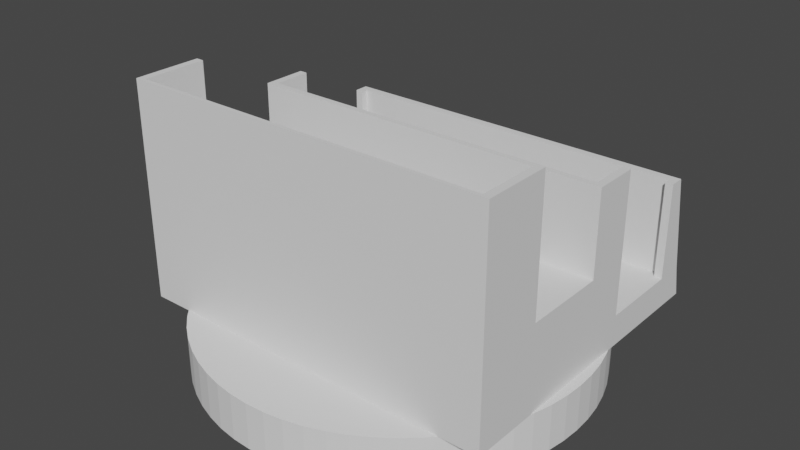 # Source: TracklessTrain.blend  (saved by Blender 3.6.11; exported with 4.5.12 LTS)
import bpy
from mathutils import Matrix  # noqa: F401  (used for matrix-valued properties, if any)

bpy.ops.wm.read_factory_settings(use_empty=True)
scene = bpy.context.scene
scene.name = 'Scene'

# ---- world
world_world = bpy.data.worlds.new('World'); scene.world = world_world
world_world.use_nodes = True; world_world.node_tree.nodes.clear()
_N = world_world.node_tree.nodes; _L = world_world.node_tree.links
n0 = _N.new('ShaderNodeOutputWorld'); n0.name = 'World Output'; n0.location = (300, 300)
n1 = _N.new('ShaderNodeBackground'); n1.name = 'Background'; n1.location = (10, 300)
n1.inputs[0].default_value = (0.05088, 0.05088, 0.05088, 1.0)
_L.new(n1.outputs[0], n0.inputs[0])
n0.is_active_output = True
world_world.color = (0.05088, 0.05088, 0.05088)
world_world.use_sun_shadow = False
world_world.sun_shadow_jitter_overblur = 0.0

# ---- meshes
me_cube_001 = bpy.data.meshes.new('Cube.001')
me_cube_001.from_pydata([(-1.413, -0.9872, 0.0), (1.413, 0.1713, 0.0), (-1.413, 1.418, 0.0), (-1.354, 1.201, 0.2396), (1.413, -0.9872, 0.0), (-1.413, 0.1713, 0.2396), (1.413, 1.418, 0.0), (1.354, 1.201, 0.2396), (-1.413, -0.9872, 0.2396), (-1.413, 1.368, 0.2396), (1.413, 1.368, 0.2396), (1.413, -0.9872, 0.2396), (-1.413, 1.147, 0.0), (-1.413, 1.147, 0.2396), (1.413, 1.147, 0.0), (1.413, 1.147, 0.2396), (-1.354, 1.147, 0.2396), (1.354, 1.147, 0.2396), (-1.413, 0.5194, 0.0), (1.413, 0.5194, 0.2396), (1.354, 0.5194, 0.2396), (-1.413, 0.5194, 0.2396), (1.413, 0.4347, 0.0), (-1.354, 0.5194, 0.2396), (-1.413, 0.2177, 0.0), (1.413, 0.2177, 0.2396), (1.354, 0.05293, 0.5658), (-1.413, 0.2177, 0.2396), (1.413, 0.2177, 0.0), (-1.354, 0.05293, 0.5658), (-1.413, -0.4699, 0.0), (1.413, -0.4699, 0.2396), (1.354, 0.5188, 0.5658), (-1.413, -0.4699, 0.2396), (1.413, -0.4699, 0.0), (-1.354, 0.5059, 0.5658), (-1.413, 1.147, 0.9653), (-1.413, 1.259, 0.9653), (1.413, 1.259, 0.9653), (-1.354, 1.147, 0.9653), (-1.354, 1.201, 0.9653), (1.354, 1.201, 0.9653), (1.413, 1.147, 0.9653), (1.354, 1.147, 0.9653), (1.413, -0.4699, 0.5658), (1.413, -0.9872, 0.5658), (-1.413, -0.9872, 0.5658), (-1.413, 0.2177, 0.5658), (-1.413, 0.5194, 0.5658), (-1.354, 0.5194, 0.5658), (1.354, 0.5194, 0.5658), (1.413, 0.5194, 0.5658), (1.413, 0.2177, 0.5658), (-1.413, -0.4699, 0.5658), (-1.354, 0.2177, 0.5658), (1.354, 0.2177, 0.5658), (-1.413, 0.1713, 0.0), (1.413, 0.1713, 0.2396), (-1.413, 0.1713, 0.5658), (1.413, 0.1713, 0.5658), (1.413, -0.4699, 0.6597), (1.413, -0.9872, 0.6597), (-1.413, -0.9872, 0.6597), (1.354, -0.4699, 0.6597), (-1.413, 0.2177, 0.6597), (-1.413, 0.5194, 0.6597), (-1.354, 0.5194, 0.6597), (1.354, 0.5194, 0.6597), (1.413, 0.5194, 0.6597), (1.413, 0.2177, 0.6597), (-1.413, 0.1713, 0.6597), (-1.354, 0.1713, 0.6597), (-1.354, 0.2177, 0.6597), (1.354, 0.2177, 0.6597), (1.413, 0.1713, 0.6597), (1.354, 0.1713, 0.6597), (-1.413, -0.4699, 0.6597), (-1.354, -0.4699, 0.6597), (-1.413, 0.2177, 1.295), (-1.413, 0.5194, 1.295), (-1.354, 0.5194, 1.295), (1.354, 0.5194, 1.295), (1.413, 0.5194, 1.295), (1.413, 0.2177, 1.295), (-1.413, 0.1713, 1.295), (-1.354, 0.1713, 1.295), (-1.354, 0.2177, 1.295), (1.354, 0.2177, 1.295), (1.413, 0.1713, 1.295), (1.354, 0.1713, 1.295), (1.413, -0.4699, 0.9523), (1.413, -0.9872, 0.9523), (-1.413, -0.9872, 0.9523), (1.354, -0.4699, 0.9523), (1.354, -0.9598, 0.9523), (-1.354, -0.9598, 0.9523), (-1.413, -0.4699, 0.9523), (-1.354, -0.4699, 0.9523), (1.413, -0.4699, 1.65), (1.413, -0.9872, 1.65), (-1.413, -0.9872, 1.65), (1.354, -0.4699, 1.65), (1.354, -0.9598, 1.65), (-1.354, -0.9598, 1.65), (-1.413, -0.4699, 1.65), (-1.354, -0.4699, 1.65)], [], [(12, 13, 9, 2), (2, 9, 10, 6), (34, 31, 11, 4), (4, 11, 8, 0), (30, 34, 4, 0), (25, 19, 51, 52), (7, 17, 43, 41), (10, 9, 37, 38), (20, 23, 49, 50), (33, 8, 46, 53), (13, 16, 39, 36), (23, 16, 13, 21), (7, 3, 16, 17), (2, 6, 14, 12), (6, 10, 15, 14), (18, 21, 13, 12), (24, 27, 21, 18), (17, 20, 19, 15), (17, 16, 23, 20), (12, 14, 22, 18), (14, 15, 19, 22), (19, 20, 50, 51), (56, 5, 27, 24), (18, 22, 28, 24), (22, 19, 25, 28), (0, 8, 33, 30), (11, 31, 44, 45), (21, 27, 47, 48), (5, 33, 53, 58), (56, 1, 34, 30), (1, 57, 31, 34), (39, 40, 37, 36), (40, 41, 38, 37), (41, 43, 42, 38), (15, 10, 38, 42), (16, 3, 40, 39), (17, 15, 42, 43), (9, 13, 36, 37), (3, 7, 41, 40), (8, 11, 45, 46), (23, 21, 48, 49), (57, 25, 52, 59), (53, 46, 62, 76), (52, 51, 68, 69), (58, 53, 76, 70), (50, 55, 73, 67), (44, 59, 74, 60), (46, 45, 61, 62), (54, 49, 66, 72), (51, 50, 67, 68), (50, 49, 35, 32), (55, 54, 72, 73), (32, 35, 29, 26), (49, 54, 29, 35), (54, 55, 26, 29), (55, 50, 32, 26), (45, 44, 60, 61), (49, 48, 65, 66), (48, 47, 64, 65), (31, 57, 59, 44), (28, 25, 57, 1), (24, 28, 1, 56), (27, 5, 58, 47), (30, 33, 5, 56), (77, 76, 96, 97), (63, 77, 97, 93), (62, 61, 91, 92), (70, 71, 85, 84), (60, 63, 93, 90), (75, 63, 60, 74), (75, 71, 77, 63), (65, 64, 78, 79), (67, 73, 87, 81), (74, 69, 83, 88), (69, 68, 82, 83), (77, 71, 70, 76), (47, 58, 70, 64), (59, 52, 69, 74), (85, 86, 78, 84), (78, 86, 80, 79), (82, 81, 87, 83), (87, 86, 85, 89), (87, 89, 88, 83), (64, 70, 84, 78), (66, 65, 79, 80), (73, 72, 86, 87), (71, 75, 89, 85), (68, 67, 81, 82), (72, 66, 80, 86), (75, 74, 88, 89), (93, 97, 95, 94), (90, 93, 101, 98), (91, 90, 98, 99), (93, 94, 102, 101), (76, 62, 92, 96), (61, 60, 90, 91), (101, 102, 99, 98), (102, 103, 100, 99), (103, 105, 104, 100), (95, 97, 105, 103), (94, 95, 103, 102), (92, 91, 99, 100), (97, 96, 104, 105), (96, 92, 100, 104)])
_uv = me_cube_001.uv_layers.new(name='UVMap')
_uv.uv.foreach_set('vector', [0.375, 0.125, 0.625, 0.125, 0.625, 0.25, 0.375, 0.25, 0.375, 0.25, 0.625, 0.25, 0.625, 0.5, 0.375, 0.5, 0.375, 0.7344, 0.625, 0.7344, 0.625, 0.75, 0.375, 0.75, 0.375, 0.75, 0.625, 0.75, 0.625, 1.0, 0.375, 1.0, 0.125, 0.7344, 0.375, 0.7344, 0.375, 0.75, 0.125, 0.75, 0.625, 0.7188, 0.625, 0.6875, 0.625, 0.6875, 0.625, 0.7188, 0.6302, 0.5062, 0.6302, 0.625, 0.6302, 0.625, 0.6302, 0.5062, 0.625, 0.5, 0.625, 0.25, 0.625, 0.25, 0.625, 0.5, 0.6302, 0.6844, 0.8698, 0.6844, 0.8698, 0.6844, 0.6302, 0.6844, 0.625, 0.01562, 0.625, 0.0, 0.625, 0.0, 0.625, 0.01562, 0.875, 0.625, 0.8698, 0.625, 0.8698, 0.625, 0.875, 0.625, 0.8698, 0.6844, 0.8698, 0.625, 0.875, 0.625, 0.875, 0.6875, 0.6302, 0.5062, 0.8698, 0.5062, 0.8698, 0.625, 0.6302, 0.625, 0.125, 0.5, 0.375, 0.5, 0.375, 0.625, 0.125, 0.625, 0.375, 0.5, 0.625, 0.5, 0.625, 0.625, 0.375, 0.625, 0.375, 0.0625, 0.625, 0.0625, 0.625, 0.125, 0.375, 0.125, 0.375, 0.03125, 0.625, 0.03125, 0.625, 0.0625, 0.375, 0.0625, 0.6302, 0.625, 0.6302, 0.6844, 0.625, 0.6875, 0.625, 0.625, 0.6302, 0.625, 0.8698, 0.625, 0.8698, 0.6844, 0.6302, 0.6844, 0.125, 0.625, 0.375, 0.625, 0.375, 0.6875, 0.125, 0.6875, 0.375, 0.625, 0.625, 0.625, 0.625, 0.6875, 0.375, 0.6875, 0.625, 0.6875, 0.6302, 0.6844, 0.6302, 0.6844, 0.625, 0.6875, 0.375, 0.02344, 0.625, 0.02344, 0.625, 0.03125, 0.375, 0.03125, 0.125, 0.6875, 0.375, 0.6875, 0.375, 0.7187, 0.125, 0.7188, 0.375, 0.6875, 0.625, 0.6875, 0.625, 0.7188, 0.375, 0.7187, 0.375, 0.0, 0.625, 0.0, 0.625, 0.01562, 0.375, 0.01562, 0.625, 0.75, 0.625, 0.7344, 0.625, 0.7344, 0.625, 0.75, 0.625, 0.0625, 0.625, 0.03125, 0.625, 0.03125, 0.625, 0.0625, 0.625, 0.02344, 0.625, 0.01562, 0.625, 0.01562, 0.625, 0.02344, 0.125, 0.7266, 0.375, 0.7266, 0.375, 0.7344, 0.125, 0.7344, 0.375, 0.7266, 0.625, 0.7266, 0.625, 0.7344, 0.375, 0.7344, 0.8698, 0.625, 0.8698, 0.5062, 0.875, 0.5, 0.875, 0.625, 0.8698, 0.5062, 0.6302, 0.5062, 0.625, 0.5, 0.875, 0.5, 0.6302, 0.5062, 0.6302, 0.625, 0.625, 0.625, 0.625, 0.5, 0.625, 0.625, 0.625, 0.5, 0.625, 0.5, 0.625, 0.625, 0.8698, 0.625, 0.8698, 0.5062, 0.8698, 0.5062, 0.8698, 0.625, 0.6302, 0.625, 0.625, 0.625, 0.625, 0.625, 0.6302, 0.625, 0.625, 0.25, 0.625, 0.125, 0.625, 0.125, 0.625, 0.25, 0.8698, 0.5062, 0.6302, 0.5062, 0.6302, 0.5062, 0.8698, 0.5062, 0.625, 1.0, 0.625, 0.75, 0.625, 0.75, 0.625, 1.0, 0.8698, 0.6844, 0.875, 0.6875, 0.875, 0.6875, 0.8698, 0.6844, 0.625, 0.7266, 0.625, 0.7188, 0.625, 0.7188, 0.625, 0.7266, 0.625, 0.01562, 0.625, 0.0, 0.625, 0.0, 0.625, 0.01562, 0.625, 0.7188, 0.625, 0.6875, 0.625, 0.6875, 0.625, 0.7188, 0.625, 0.02344, 0.625, 0.01562, 0.625, 0.01562, 0.625, 0.02344, 0.6302, 0.6844, 0.6302, 0.7141, 0.6302, 0.7141, 0.6302, 0.6844, 0.625, 0.7344, 0.625, 0.7266, 0.625, 0.7266, 0.625, 0.7344, 0.625, 1.0, 0.625, 0.75, 0.625, 0.75, 0.625, 1.0, 0.8698, 0.7141, 0.8698, 0.6844, 0.8698, 0.6844, 0.8698, 0.7141, 0.625, 0.6875, 0.6302, 0.6844, 0.6302, 0.6844, 0.625, 0.6875, 0.6302, 0.6844, 0.8698, 0.6844, 0.8698, 0.6844, 0.6302, 0.6844, 0.6302, 0.7141, 0.8698, 0.7141, 0.8698, 0.7141, 0.6302, 0.7141, 0.6302, 0.6844, 0.8698, 0.6844, 0.8698, 0.7141, 0.6302, 0.7141, 0.8698, 0.6844, 0.8698, 0.7141, 0.8698, 0.7141, 0.8698, 0.6844, 0.8698, 0.7141, 0.6302, 0.7141, 0.6302, 0.7141, 0.8698, 0.7141, 0.6302, 0.7141, 0.6302, 0.6844, 0.6302, 0.6844, 0.6302, 0.7141, 0.625, 0.75, 0.625, 0.7344, 0.625, 0.7344, 0.625, 0.75, 0.8698, 0.6844, 0.875, 0.6875, 0.875, 0.6875, 0.8698, 0.6844, 0.625, 0.0625, 0.625, 0.03125, 0.625, 0.03125, 0.625, 0.0625, 0.625, 0.7344, 0.625, 0.7266, 0.625, 0.7266, 0.625, 0.7344, 0.375, 0.7187, 0.625, 0.7188, 0.625, 0.7266, 0.375, 0.7266, 0.125, 0.7188, 0.375, 0.7187, 0.375, 0.7266, 0.125, 0.7266, 0.625, 0.03125, 0.625, 0.02344, 0.625, 0.02344, 0.625, 0.03125, 0.375, 0.01562, 0.625, 0.01562, 0.625, 0.02344, 0.375, 0.02344, 0.8698, 0.7289, 0.875, 0.7344, 0.875, 0.7344, 0.8698, 0.7289, 0.6302, 0.7289, 0.8698, 0.7289, 0.8698, 0.7289, 0.6302, 0.7289, 0.625, 1.0, 0.625, 0.75, 0.625, 0.75, 0.625, 1.0, 0.875, 0.7266, 0.8698, 0.7215, 0.8698, 0.7215, 0.875, 0.7266, 0.625, 0.7344, 0.6302, 0.7289, 0.6302, 0.7289, 0.625, 0.7344, 0.6302, 0.7215, 0.6302, 0.7289, 0.625, 0.7344, 0.625, 0.7266, 0.6302, 0.7215, 0.8698, 0.7215, 0.8698, 0.7289, 0.6302, 0.7289, 0.625, 0.0625, 0.625, 0.03125, 0.625, 0.03125, 0.625, 0.0625, 0.6302, 0.6844, 0.6302, 0.7141, 0.6302, 0.7141, 0.6302, 0.6844, 0.625, 0.7266, 0.625, 0.7188, 0.625, 0.7188, 0.625, 0.7266, 0.625, 0.7188, 0.625, 0.6875, 0.625, 0.6875, 0.625, 0.7188, 0.8698, 0.7289, 0.8698, 0.7215, 0.875, 0.7266, 0.875, 0.7344, 0.625, 0.03125, 0.625, 0.02344, 0.625, 0.02344, 0.625, 0.03125, 0.625, 0.7266, 0.625, 0.7188, 0.625, 0.7188, 0.625, 0.7266, 0.8698, 0.7215, 0.8698, 0.7141, 0.875, 0.7188, 0.875, 0.7266, 0.875, 0.7188, 0.8698, 0.7141, 0.8698, 0.6844, 0.875, 0.6875, 0.625, 0.6875, 0.6302, 0.6844, 0.6302, 0.7141, 0.625, 0.7188, 0.6302, 0.7141, 0.8698, 0.7141, 0.8698, 0.7215, 0.6302, 0.7215, 0.6302, 0.7141, 0.6302, 0.7215, 0.625, 0.7266, 0.625, 0.7188, 0.625, 0.03125, 0.625, 0.02344, 0.625, 0.02344, 0.625, 0.03125, 0.8698, 0.6844, 0.875, 0.6875, 0.875, 0.6875, 0.8698, 0.6844, 0.6302, 0.7141, 0.8698, 0.7141, 0.8698, 0.7141, 0.6302, 0.7141, 0.8698, 0.7215, 0.6302, 0.7215, 0.6302, 0.7215, 0.8698, 0.7215, 0.625, 0.6875, 0.6302, 0.6844, 0.6302, 0.6844, 0.625, 0.6875, 0.8698, 0.7141, 0.8698, 0.6844, 0.8698, 0.6844, 0.8698, 0.7141, 0.6302, 0.7215, 0.625, 0.7266, 0.625, 0.7266, 0.6302, 0.7215, 0.6302, 0.7289, 0.8698, 0.7289, 0.8698, 0.7438, 0.6302, 0.7438, 0.625, 0.7344, 0.6302, 0.7289, 0.6302, 0.7289, 0.625, 0.7344, 0.625, 0.75, 0.625, 0.7344, 0.625, 0.7344, 0.625, 0.75, 0.6302, 0.7289, 0.6302, 0.7438, 0.6302, 0.7438, 0.6302, 0.7289, 0.625, 0.01562, 0.625, 0.0, 0.625, 0.0, 0.625, 0.01562, 0.625, 0.75, 0.625, 0.7344, 0.625, 0.7344, 0.625, 0.75, 0.6302, 0.7289, 0.6302, 0.7438, 0.625, 0.75, 0.625, 0.7344, 0.6302, 0.7438, 0.8698, 0.7438, 0.875, 0.75, 0.625, 0.75, 0.8698, 0.7438, 0.8698, 0.7289, 0.875, 0.7344, 0.875, 0.75, 0.8698, 0.7438, 0.8698, 0.7289, 0.8698, 0.7289, 0.8698, 0.7438, 0.6302, 0.7438, 0.8698, 0.7438, 0.8698, 0.7438, 0.6302, 0.7438, 0.625, 1.0, 0.625, 0.75, 0.625, 0.75, 0.625, 1.0, 0.8698, 0.7289, 0.875, 0.7344, 0.875, 0.7344, 0.8698, 0.7289, 0.625, 0.01562, 0.625, 0.0, 0.625, 0.0, 0.625, 0.01562])
me_cube_001.update()
me_cylinder_002 = bpy.data.meshes.new('Cylinder.002')
me_cylinder_002.from_pydata([(-1.374e-08, 1.487, -4.47e-08), (-1.374e-08, 1.487, 0.3517), (0.1458, 1.48, -4.47e-08), (0.1458, 1.48, 0.3517), (0.2901, 1.459, -4.47e-08), (0.2901, 1.459, 0.3517), (0.4317, 1.423, -4.47e-08), (0.4317, 1.423, 0.3517), (0.5691, 1.374, -4.47e-08), (0.5691, 1.374, 0.3517), (0.7011, 1.312, -4.47e-08), (0.7011, 1.312, 0.3517), (0.8263, 1.237, -4.47e-08), (0.8263, 1.237, 0.3517), (0.9435, 1.15, -4.47e-08), (0.9435, 1.15, 0.3517), (1.052, 1.052, -4.47e-08), (1.052, 1.052, 0.3517), (1.15, 0.9435, -4.47e-08), (1.15, 0.9435, 0.3517), (1.237, 0.8263, -4.47e-08), (1.237, 0.8263, 0.3517), (1.312, 0.7011, -4.47e-08), (1.312, 0.7011, 0.3517), (1.374, 0.5691, -4.47e-08), (1.374, 0.5691, 0.3517), (1.423, 0.4317, -4.47e-08), (1.423, 0.4317, 0.3517), (1.459, 0.2901, -4.47e-08), (1.459, 0.2901, 0.3517), (1.48, 0.1458, -4.47e-08), (1.48, 0.1458, 0.3517), (1.487, 5.588e-09, -4.47e-08), (1.487, 5.588e-09, 0.3517), (1.48, -0.1458, -4.47e-08), (1.48, -0.1458, 0.3517), (1.459, -0.2901, -4.47e-08), (1.459, -0.2901, 0.3517), (1.423, -0.4317, -4.47e-08), (1.423, -0.4317, 0.3517), (1.374, -0.5691, -4.47e-08), (1.374, -0.5691, 0.3517), (1.312, -0.7011, -4.47e-08), (1.312, -0.7011, 0.3517), (1.237, -0.8263, -4.47e-08), (1.237, -0.8263, 0.3517), (1.15, -0.9435, -4.47e-08), (1.15, -0.9435, 0.3517), (1.052, -1.052, -4.47e-08), (1.052, -1.052, 0.3517), (0.9435, -1.15, -4.47e-08), (0.9435, -1.15, 0.3517), (0.8263, -1.237, -4.47e-08), (0.8263, -1.237, 0.3517), (0.7011, -1.312, -4.47e-08), (0.7011, -1.312, 0.3517), (0.5691, -1.374, -4.47e-08), (0.5691, -1.374, 0.3517), (0.4317, -1.423, -4.47e-08), (0.4317, -1.423, 0.3517), (0.2901, -1.459, -4.47e-08), (0.2901, -1.459, 0.3517), (0.1458, -1.48, -4.47e-08), (0.1458, -1.48, 0.3517), (-1.374e-08, -1.487, -4.47e-08), (-1.374e-08, -1.487, 0.3517), (-0.1458, -1.48, -4.47e-08), (-0.1458, -1.48, 0.3517), (-0.2901, -1.459, -4.47e-08), (-0.2901, -1.459, 0.3517), (-0.4317, -1.423, -4.47e-08), (-0.4317, -1.423, 0.3517), (-0.5691, -1.374, -4.47e-08), (-0.5691, -1.374, 0.3517), (-0.7011, -1.312, -4.47e-08), (-0.7011, -1.312, 0.3517), (-0.8263, -1.237, -4.47e-08), (-0.8263, -1.237, 0.3517), (-0.9435, -1.15, -4.47e-08), (-0.9435, -1.15, 0.3517), (-1.052, -1.052, -4.47e-08), (-1.052, -1.052, 0.3517), (-1.15, -0.9435, -4.47e-08), (-1.15, -0.9435, 0.3517), (-1.237, -0.8263, -4.47e-08), (-1.237, -0.8263, 0.3517), (-1.312, -0.7011, -4.47e-08), (-1.312, -0.7011, 0.3517), (-1.374, -0.5691, -4.47e-08), (-1.374, -0.5691, 0.3517), (-1.423, -0.4317, -4.47e-08), (-1.423, -0.4317, 0.3517), (-1.459, -0.2901, -4.47e-08), (-1.459, -0.2901, 0.3517), (-1.48, -0.1458, -4.47e-08), (-1.48, -0.1458, 0.3517), (-1.487, 5.588e-09, -4.47e-08), (-1.487, 5.588e-09, 0.3517), (-1.48, 0.1458, -4.47e-08), (-1.48, 0.1458, 0.3517), (-1.459, 0.2901, -4.47e-08), (-1.459, 0.2901, 0.3517), (-1.423, 0.4317, -4.47e-08), (-1.423, 0.4317, 0.3517), (-1.374, 0.5691, -4.47e-08), (-1.374, 0.5691, 0.3517), (-1.312, 0.7011, -4.47e-08), (-1.312, 0.7011, 0.3517), (-1.237, 0.8263, -4.47e-08), (-1.237, 0.8263, 0.3517), (-1.15, 0.9435, -4.47e-08), (-1.15, 0.9435, 0.3517), (-1.052, 1.052, -4.47e-08), (-1.052, 1.052, 0.3517), (-0.9435, 1.15, -4.47e-08), (-0.9435, 1.15, 0.3517), (-0.8263, 1.237, -4.47e-08), (-0.8263, 1.237, 0.3517), (-0.7011, 1.312, -4.47e-08), (-0.7011, 1.312, 0.3517), (-0.5691, 1.374, -4.47e-08), (-0.5691, 1.374, 0.3517), (-0.4317, 1.423, -4.47e-08), (-0.4317, 1.423, 0.3517), (-0.2901, 1.459, -4.47e-08), (-0.2901, 1.459, 0.3517), (-0.1458, 1.48, -4.47e-08), (-0.1458, 1.48, 0.3517)], [], [(0, 1, 3, 2), (2, 3, 5, 4), (4, 5, 7, 6), (6, 7, 9, 8), (8, 9, 11, 10), (10, 11, 13, 12), (12, 13, 15, 14), (14, 15, 17, 16), (16, 17, 19, 18), (18, 19, 21, 20), (20, 21, 23, 22), (22, 23, 25, 24), (24, 25, 27, 26), (26, 27, 29, 28), (28, 29, 31, 30), (30, 31, 33, 32), (32, 33, 35, 34), (34, 35, 37, 36), (36, 37, 39, 38), (38, 39, 41, 40), (40, 41, 43, 42), (42, 43, 45, 44), (44, 45, 47, 46), (46, 47, 49, 48), (48, 49, 51, 50), (50, 51, 53, 52), (52, 53, 55, 54), (54, 55, 57, 56), (56, 57, 59, 58), (58, 59, 61, 60), (60, 61, 63, 62), (62, 63, 65, 64), (64, 65, 67, 66), (66, 67, 69, 68), (68, 69, 71, 70), (70, 71, 73, 72), (72, 73, 75, 74), (74, 75, 77, 76), (76, 77, 79, 78), (78, 79, 81, 80), (80, 81, 83, 82), (82, 83, 85, 84), (84, 85, 87, 86), (86, 87, 89, 88), (88, 89, 91, 90), (90, 91, 93, 92), (92, 93, 95, 94), (94, 95, 97, 96), (96, 97, 99, 98), (98, 99, 101, 100), (100, 101, 103, 102), (102, 103, 105, 104), (104, 105, 107, 106), (106, 107, 109, 108), (108, 109, 111, 110), (110, 111, 113, 112), (112, 113, 115, 114), (114, 115, 117, 116), (116, 117, 119, 118), (118, 119, 121, 120), (120, 121, 123, 122), (122, 123, 125, 124), (3, 1, 127, 125, 123, 121, 119, 117, 115, 113, 111, 109, 107, 105, 103, 101, 99, 97, 95, 93, 91, 89, 87, 85, 83, 81, 79, 77, 75, 73, 71, 69, 67, 65, 63, 61, 59, 57, 55, 53, 51, 49, 47, 45, 43, 41, 39, 37, 35, 33, 31, 29, 27, 25, 23, 21, 19, 17, 15, 13, 11, 9, 7, 5), (124, 125, 127, 126), (126, 127, 1, 0), (0, 2, 4, 6, 8, 10, 12, 14, 16, 18, 20, 22, 24, 26, 28, 30, 32, 34, 36, 38, 40, 42, 44, 46, 48, 50, 52, 54, 56, 58, 60, 62, 64, 66, 68, 70, 72, 74, 76, 78, 80, 82, 84, 86, 88, 90, 92, 94, 96, 98, 100, 102, 104, 106, 108, 110, 112, 114, 116, 118, 120, 122, 124, 126)])
_uv = me_cylinder_002.uv_layers.new(name='UVMap')
_uv.uv.foreach_set('vector', [1.0, 0.5, 1.0, 1.0, 0.9844, 1.0, 0.9844, 0.5, 0.9844, 0.5, 0.9844, 1.0, 0.9688, 1.0, 0.9688, 0.5, 0.9688, 0.5, 0.9688, 1.0, 0.9531, 1.0, 0.9531, 0.5, 0.9531, 0.5, 0.9531, 1.0, 0.9375, 1.0, 0.9375, 0.5, 0.9375, 0.5, 0.9375, 1.0, 0.9219, 1.0, 0.9219, 0.5, 0.9219, 0.5, 0.9219, 1.0, 0.9062, 1.0, 0.9062, 0.5, 0.9062, 0.5, 0.9062, 1.0, 0.8906, 1.0, 0.8906, 0.5, 0.8906, 0.5, 0.8906, 1.0, 0.875, 1.0, 0.875, 0.5, 0.875, 0.5, 0.875, 1.0, 0.8594, 1.0, 0.8594, 0.5, 0.8594, 0.5, 0.8594, 1.0, 0.8438, 1.0, 0.8438, 0.5, 0.8438, 0.5, 0.8438, 1.0, 0.8281, 1.0, 0.8281, 0.5, 0.8281, 0.5, 0.8281, 1.0, 0.8125, 1.0, 0.8125, 0.5, 0.8125, 0.5, 0.8125, 1.0, 0.7969, 1.0, 0.7969, 0.5, 0.7969, 0.5, 0.7969, 1.0, 0.7812, 1.0, 0.7812, 0.5, 0.7812, 0.5, 0.7812, 1.0, 0.7656, 1.0, 0.7656, 0.5, 0.7656, 0.5, 0.7656, 1.0, 0.75, 1.0, 0.75, 0.5, 0.75, 0.5, 0.75, 1.0, 0.7344, 1.0, 0.7344, 0.5, 0.7344, 0.5, 0.7344, 1.0, 0.7188, 1.0, 0.7188, 0.5, 0.7188, 0.5, 0.7188, 1.0, 0.7031, 1.0, 0.7031, 0.5, 0.7031, 0.5, 0.7031, 1.0, 0.6875, 1.0, 0.6875, 0.5, 0.6875, 0.5, 0.6875, 1.0, 0.6719, 1.0, 0.6719, 0.5, 0.6719, 0.5, 0.6719, 1.0, 0.6562, 1.0, 0.6562, 0.5, 0.6562, 0.5, 0.6562, 1.0, 0.6406, 1.0, 0.6406, 0.5, 0.6406, 0.5, 0.6406, 1.0, 0.625, 1.0, 0.625, 0.5, 0.625, 0.5, 0.625, 1.0, 0.6094, 1.0, 0.6094, 0.5, 0.6094, 0.5, 0.6094, 1.0, 0.5938, 1.0, 0.5938, 0.5, 0.5938, 0.5, 0.5938, 1.0, 0.5781, 1.0, 0.5781, 0.5, 0.5781, 0.5, 0.5781, 1.0, 0.5625, 1.0, 0.5625, 0.5, 0.5625, 0.5, 0.5625, 1.0, 0.5469, 1.0, 0.5469, 0.5, 0.5469, 0.5, 0.5469, 1.0, 0.5312, 1.0, 0.5312, 0.5, 0.5312, 0.5, 0.5312, 1.0, 0.5156, 1.0, 0.5156, 0.5, 0.5156, 0.5, 0.5156, 1.0, 0.5, 1.0, 0.5, 0.5, 0.5, 0.5, 0.5, 1.0, 0.4844, 1.0, 0.4844, 0.5, 0.4844, 0.5, 0.4844, 1.0, 0.4688, 1.0, 0.4688, 0.5, 0.4688, 0.5, 0.4688, 1.0, 0.4531, 1.0, 0.4531, 0.5, 0.4531, 0.5, 0.4531, 1.0, 0.4375, 1.0, 0.4375, 0.5, 0.4375, 0.5, 0.4375, 1.0, 0.4219, 1.0, 0.4219, 0.5, 0.4219, 0.5, 0.4219, 1.0, 0.4062, 1.0, 0.4062, 0.5, 0.4062, 0.5, 0.4062, 1.0, 0.3906, 1.0, 0.3906, 0.5, 0.3906, 0.5, 0.3906, 1.0, 0.375, 1.0, 0.375, 0.5, 0.375, 0.5, 0.375, 1.0, 0.3594, 1.0, 0.3594, 0.5, 0.3594, 0.5, 0.3594, 1.0, 0.3438, 1.0, 0.3438, 0.5, 0.3438, 0.5, 0.3438, 1.0, 0.3281, 1.0, 0.3281, 0.5, 0.3281, 0.5, 0.3281, 1.0, 0.3125, 1.0, 0.3125, 0.5, 0.3125, 0.5, 0.3125, 1.0, 0.2969, 1.0, 0.2969, 0.5, 0.2969, 0.5, 0.2969, 1.0, 0.2812, 1.0, 0.2812, 0.5, 0.2812, 0.5, 0.2812, 1.0, 0.2656, 1.0, 0.2656, 0.5, 0.2656, 0.5, 0.2656, 1.0, 0.25, 1.0, 0.25, 0.5, 0.25, 0.5, 0.25, 1.0, 0.2344, 1.0, 0.2344, 0.5, 0.2344, 0.5, 0.2344, 1.0, 0.2188, 1.0, 0.2188, 0.5, 0.2188, 0.5, 0.2188, 1.0, 0.2031, 1.0, 0.2031, 0.5, 0.2031, 0.5, 0.2031, 1.0, 0.1875, 1.0, 0.1875, 0.5, 0.1875, 0.5, 0.1875, 1.0, 0.1719, 1.0, 0.1719, 0.5, 0.1719, 0.5, 0.1719, 1.0, 0.1562, 1.0, 0.1562, 0.5, 0.1562, 0.5, 0.1562, 1.0, 0.1406, 1.0, 0.1406, 0.5, 0.1406, 0.5, 0.1406, 1.0, 0.125, 1.0, 0.125, 0.5, 0.125, 0.5, 0.125, 1.0, 0.1094, 1.0, 0.1094, 0.5, 0.1094, 0.5, 0.1094, 1.0, 0.09375, 1.0, 0.09375, 0.5, 0.09375, 0.5, 0.09375, 1.0, 0.07812, 1.0, 0.07812, 0.5, 0.07812, 0.5, 0.07812, 1.0, 0.0625, 1.0, 0.0625, 0.5, 0.0625, 0.5, 0.0625, 1.0, 0.04688, 1.0, 0.04688, 0.5, 0.04688, 0.5, 0.04688, 1.0, 0.03125, 1.0, 0.03125, 0.5, 0.2735, 0.4888, 0.25, 0.49, 0.2265, 0.4888, 0.2032, 0.4854, 0.1803, 0.4797, 0.1582, 0.4717, 0.1369, 0.4617, 0.1167, 0.4496, 0.09775, 0.4355, 0.08029, 0.4197, 0.06448, 0.4023, 0.05045, 0.3833, 0.03834, 0.3631, 0.02827, 0.3418, 0.02033, 0.3197, 0.01461, 0.2968, 0.01116, 0.2735, 0.01, 0.25, 0.01116, 0.2265, 0.01461, 0.2032, 0.02033, 0.1803, 0.02827, 0.1582, 0.03834, 0.1369, 0.05045, 0.1167, 0.06448, 0.09775, 0.08029, 0.08029, 0.09775, 0.06448, 0.1167, 0.05045, 0.1369, 0.03834, 0.1582, 0.02827, 0.1803, 0.02033, 0.2032, 0.01461, 0.2265, 0.01116, 0.25, 0.01, 0.2735, 0.01116, 0.2968, 0.01461, 0.3197, 0.02033, 0.3418, 0.02827, 0.3631, 0.03834, 0.3833, 0.05045, 0.4023, 0.06448, 0.4197, 0.08029, 0.4355, 0.09775, 0.4496, 0.1167, 0.4617, 0.1369, 0.4717, 0.1582, 0.4797, 0.1803, 0.4854, 0.2032, 0.4888, 0.2265, 0.49, 0.25, 0.4888, 0.2735, 0.4854, 0.2968, 0.4797, 0.3197, 0.4717, 0.3418, 0.4617, 0.3631, 0.4496, 0.3833, 0.4355, 0.4023, 0.4197, 0.4197, 0.4023, 0.4355, 0.3833, 0.4496, 0.3631, 0.4617, 0.3418, 0.4717, 0.3197, 0.4797, 0.2968, 0.4854, 0.03125, 0.5, 0.03125, 1.0, 0.01562, 1.0, 0.01562, 0.5, 0.01562, 0.5, 0.01562, 1.0, 0.0, 1.0, 0.0, 0.5, 0.75, 0.49, 0.7735, 0.4888, 0.7968, 0.4854, 0.8197, 0.4797, 0.8418, 0.4717, 0.8631, 0.4617, 0.8833, 0.4496, 0.9023, 0.4355, 0.9197, 0.4197, 0.9355, 0.4023, 0.9496, 0.3833, 0.9617, 0.3631, 0.9717, 0.3418, 0.9797, 0.3197, 0.9854, 0.2968, 0.9888, 0.2735, 0.99, 0.25, 0.9888, 0.2265, 0.9854, 0.2032, 0.9797, 0.1803, 0.9717, 0.1582, 0.9617, 0.1369, 0.9496, 0.1167, 0.9355, 0.09775, 0.9197, 0.08029, 0.9023, 0.06448, 0.8833, 0.05045, 0.8631, 0.03834, 0.8418, 0.02827, 0.8197, 0.02033, 0.7968, 0.01461, 0.7735, 0.01116, 0.75, 0.01, 0.7265, 0.01116, 0.7032, 0.01461, 0.6803, 0.02033, 0.6582, 0.02827, 0.6369, 0.03834, 0.6167, 0.05045, 0.5977, 0.06448, 0.5803, 0.08029, 0.5645, 0.09775, 0.5504, 0.1167, 0.5383, 0.1369, 0.5283, 0.1582, 0.5203, 0.1803, 0.5146, 0.2032, 0.5112, 0.2265, 0.51, 0.25, 0.5112, 0.2735, 0.5146, 0.2968, 0.5203, 0.3197, 0.5283, 0.3418, 0.5383, 0.3631, 0.5504, 0.3833, 0.5645, 0.4023, 0.5803, 0.4197, 0.5977, 0.4355, 0.6167, 0.4496, 0.6369, 0.4617, 0.6582, 0.4717, 0.6803, 0.4797, 0.7032, 0.4854, 0.7265, 0.4888])
me_cylinder_002.update()

# ---- objects
ob_cube = bpy.data.objects.new('Cube', me_cube_001)
ob_cylinder_001 = bpy.data.objects.new('Cylinder.001', me_cylinder_002)

# ---- transforms, parenting, visibility, modifiers, constraints
ob_cube.parent = ob_cylinder_001
ob_cube.location = (0.0, 0.0, 0.35)
ob_cylinder_001.location = (1.374e-08, -5.588e-09, 0.0)

# ---- collection membership
scene.collection.objects.link(ob_cube)
scene.collection.objects.link(ob_cylinder_001)

# ---- scene / render settings (as saved in the file)
scene.frame_start = 1; scene.frame_end = 250; scene.frame_set(218)
scene.render.engine = 'BLENDER_EEVEE_NEXT'
scene.cycles.use_denoising = False
scene.cycles.sampling_pattern = 'TABULATED_SOBOL'
scene.cycles.use_light_tree = False
scene.view_settings.view_transform = 'Filmic'
bpy.context.view_layer.update()

# ---- added for rendering (the .blend has no active camera and no usable light): camera, sun
cam_auto = bpy.data.cameras.new('AutoCamera')
cam_auto.lens = 50.0
cam_auto.sensor_width = 36.0
cam_auto.clip_end = 1000.0
ob_auto_camera = bpy.data.objects.new('AutoCamera', cam_auto)
scene.collection.objects.link(ob_auto_camera)
ob_auto_camera.location = (4.30947, -5.17136, 4.44757)
ob_auto_camera.rotation_euler = (1.09748, -7.21219e-08, 0.694738)
scene.camera = ob_auto_camera
light_auto_sun = bpy.data.lights.new('AutoSun', 'SUN')
light_auto_sun.energy = 3.0
light_auto_sun.angle = 0.0523599
ob_auto_sun = bpy.data.objects.new('AutoSun', light_auto_sun)
scene.collection.objects.link(ob_auto_sun)
ob_auto_sun.rotation_euler = (0.872665, 0.174533, 0.523599)
bpy.context.view_layer.update()
